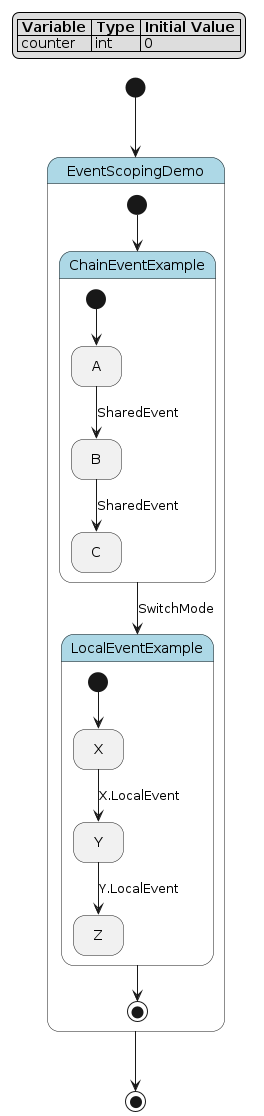

The diagram above was rendered by PlantUML. Its source (embedded in the PNG):
@startuml
hide empty description

skinparam state {
  BackgroundColor<<pseudo>> LightGray
  BackgroundColor<<composite>> LightBlue
  BorderColor<<pseudo>> Gray
  FontStyle<<pseudo>> italic
}

legend top left
|= Variable |= Type |= Initial Value |
| counter | int | 0 |
endlegend

state "EventScopingDemo" as event_scoping_demo <<composite>> {
    state "ChainEventExample" as event_scoping_demo__chain_event_example <<composite>> {
        state "A" as event_scoping_demo__chain_event_example__a
        state "B" as event_scoping_demo__chain_event_example__b
        state "C" as event_scoping_demo__chain_event_example__c
        [*] --> event_scoping_demo__chain_event_example__a
        event_scoping_demo__chain_event_example__a --> event_scoping_demo__chain_event_example__b : SharedEvent
        event_scoping_demo__chain_event_example__b --> event_scoping_demo__chain_event_example__c : SharedEvent
    }
    state "LocalEventExample" as event_scoping_demo__local_event_example <<composite>> {
        state "X" as event_scoping_demo__local_event_example__x
        state "Y" as event_scoping_demo__local_event_example__y
        state "Z" as event_scoping_demo__local_event_example__z
        [*] --> event_scoping_demo__local_event_example__x
        event_scoping_demo__local_event_example__x --> event_scoping_demo__local_event_example__y : X.LocalEvent
        event_scoping_demo__local_event_example__y --> event_scoping_demo__local_event_example__z : Y.LocalEvent
    }
    [*] --> event_scoping_demo__chain_event_example
    event_scoping_demo__chain_event_example --> event_scoping_demo__local_event_example : SwitchMode
    event_scoping_demo__local_event_example --> [*]
}
[*] --> event_scoping_demo
event_scoping_demo --> [*]
@enduml